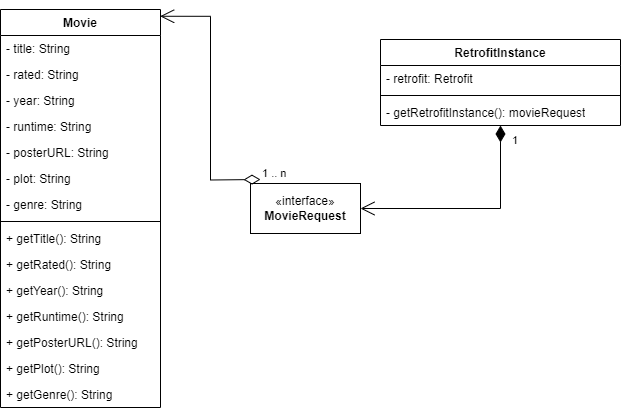

The diagram above was exported from draw.io. Its source (the exported page's mxGraphModel, read from the mxfile embedded in the PNG):
<mxGraphModel dx="1434" dy="870" grid="1" gridSize="10" guides="1" tooltips="1" connect="1" arrows="1" fold="1" page="1" pageScale="1" pageWidth="850" pageHeight="1100" background="#ffffff" math="0" shadow="0">
  <root>
    <mxCell id="0" />
    <mxCell id="1" parent="0" />
    <mxCell id="y0k9Kr2EosD3R0Lw0JBP-1" value="«interface»&lt;br&gt;&lt;b&gt;MovieRequest&lt;/b&gt;" style="html=1;whiteSpace=wrap;" vertex="1" parent="1">
      <mxGeometry x="390" y="326" width="110" height="50" as="geometry" />
    </mxCell>
    <mxCell id="y0k9Kr2EosD3R0Lw0JBP-2" value="RetrofitInstance" style="swimlane;fontStyle=1;align=center;verticalAlign=top;childLayout=stackLayout;horizontal=1;startSize=26;horizontalStack=0;resizeParent=1;resizeParentMax=0;resizeLast=0;collapsible=1;marginBottom=0;whiteSpace=wrap;html=1;" vertex="1" parent="1">
      <mxGeometry x="520" y="182" width="240" height="86" as="geometry" />
    </mxCell>
    <mxCell id="y0k9Kr2EosD3R0Lw0JBP-3" value="- retrofit: Retrofit" style="text;strokeColor=none;fillColor=none;align=left;verticalAlign=top;spacingLeft=4;spacingRight=4;overflow=hidden;rotatable=0;points=[[0,0.5],[1,0.5]];portConstraint=eastwest;whiteSpace=wrap;html=1;" vertex="1" parent="y0k9Kr2EosD3R0Lw0JBP-2">
      <mxGeometry y="26" width="240" height="26" as="geometry" />
    </mxCell>
    <mxCell id="y0k9Kr2EosD3R0Lw0JBP-4" value="" style="line;strokeWidth=1;fillColor=none;align=left;verticalAlign=middle;spacingTop=-1;spacingLeft=3;spacingRight=3;rotatable=0;labelPosition=right;points=[];portConstraint=eastwest;strokeColor=inherit;" vertex="1" parent="y0k9Kr2EosD3R0Lw0JBP-2">
      <mxGeometry y="52" width="240" height="8" as="geometry" />
    </mxCell>
    <mxCell id="y0k9Kr2EosD3R0Lw0JBP-5" value="- getRetrofitInstance(): movieRequest" style="text;strokeColor=none;fillColor=none;align=left;verticalAlign=top;spacingLeft=4;spacingRight=4;overflow=hidden;rotatable=0;points=[[0,0.5],[1,0.5]];portConstraint=eastwest;whiteSpace=wrap;html=1;" vertex="1" parent="y0k9Kr2EosD3R0Lw0JBP-2">
      <mxGeometry y="60" width="240" height="26" as="geometry" />
    </mxCell>
    <mxCell id="y0k9Kr2EosD3R0Lw0JBP-6" value="Movie" style="swimlane;fontStyle=1;align=center;verticalAlign=top;childLayout=stackLayout;horizontal=1;startSize=26;horizontalStack=0;resizeParent=1;resizeParentMax=0;resizeLast=0;collapsible=1;marginBottom=0;whiteSpace=wrap;html=1;" vertex="1" parent="1">
      <mxGeometry x="140" y="152" width="160" height="398" as="geometry" />
    </mxCell>
    <mxCell id="y0k9Kr2EosD3R0Lw0JBP-7" value="- title: String" style="text;strokeColor=none;fillColor=none;align=left;verticalAlign=top;spacingLeft=4;spacingRight=4;overflow=hidden;rotatable=0;points=[[0,0.5],[1,0.5]];portConstraint=eastwest;whiteSpace=wrap;html=1;" vertex="1" parent="y0k9Kr2EosD3R0Lw0JBP-6">
      <mxGeometry y="26" width="160" height="26" as="geometry" />
    </mxCell>
    <mxCell id="y0k9Kr2EosD3R0Lw0JBP-20" value="- rated: String" style="text;strokeColor=none;fillColor=none;align=left;verticalAlign=top;spacingLeft=4;spacingRight=4;overflow=hidden;rotatable=0;points=[[0,0.5],[1,0.5]];portConstraint=eastwest;whiteSpace=wrap;html=1;" vertex="1" parent="y0k9Kr2EosD3R0Lw0JBP-6">
      <mxGeometry y="52" width="160" height="26" as="geometry" />
    </mxCell>
    <mxCell id="y0k9Kr2EosD3R0Lw0JBP-21" value="- year: String" style="text;strokeColor=none;fillColor=none;align=left;verticalAlign=top;spacingLeft=4;spacingRight=4;overflow=hidden;rotatable=0;points=[[0,0.5],[1,0.5]];portConstraint=eastwest;whiteSpace=wrap;html=1;" vertex="1" parent="y0k9Kr2EosD3R0Lw0JBP-6">
      <mxGeometry y="78" width="160" height="26" as="geometry" />
    </mxCell>
    <mxCell id="y0k9Kr2EosD3R0Lw0JBP-22" value="- runtime: String" style="text;strokeColor=none;fillColor=none;align=left;verticalAlign=top;spacingLeft=4;spacingRight=4;overflow=hidden;rotatable=0;points=[[0,0.5],[1,0.5]];portConstraint=eastwest;whiteSpace=wrap;html=1;" vertex="1" parent="y0k9Kr2EosD3R0Lw0JBP-6">
      <mxGeometry y="104" width="160" height="26" as="geometry" />
    </mxCell>
    <mxCell id="y0k9Kr2EosD3R0Lw0JBP-23" value="- posterURL: String" style="text;strokeColor=none;fillColor=none;align=left;verticalAlign=top;spacingLeft=4;spacingRight=4;overflow=hidden;rotatable=0;points=[[0,0.5],[1,0.5]];portConstraint=eastwest;whiteSpace=wrap;html=1;" vertex="1" parent="y0k9Kr2EosD3R0Lw0JBP-6">
      <mxGeometry y="130" width="160" height="26" as="geometry" />
    </mxCell>
    <mxCell id="y0k9Kr2EosD3R0Lw0JBP-24" value="- plot: String" style="text;strokeColor=none;fillColor=none;align=left;verticalAlign=top;spacingLeft=4;spacingRight=4;overflow=hidden;rotatable=0;points=[[0,0.5],[1,0.5]];portConstraint=eastwest;whiteSpace=wrap;html=1;" vertex="1" parent="y0k9Kr2EosD3R0Lw0JBP-6">
      <mxGeometry y="156" width="160" height="26" as="geometry" />
    </mxCell>
    <mxCell id="y0k9Kr2EosD3R0Lw0JBP-19" value="- genre: String" style="text;strokeColor=none;fillColor=none;align=left;verticalAlign=top;spacingLeft=4;spacingRight=4;overflow=hidden;rotatable=0;points=[[0,0.5],[1,0.5]];portConstraint=eastwest;whiteSpace=wrap;html=1;" vertex="1" parent="y0k9Kr2EosD3R0Lw0JBP-6">
      <mxGeometry y="182" width="160" height="26" as="geometry" />
    </mxCell>
    <mxCell id="y0k9Kr2EosD3R0Lw0JBP-8" value="" style="line;strokeWidth=1;fillColor=none;align=left;verticalAlign=middle;spacingTop=-1;spacingLeft=3;spacingRight=3;rotatable=0;labelPosition=right;points=[];portConstraint=eastwest;strokeColor=inherit;" vertex="1" parent="y0k9Kr2EosD3R0Lw0JBP-6">
      <mxGeometry y="208" width="160" height="8" as="geometry" />
    </mxCell>
    <mxCell id="y0k9Kr2EosD3R0Lw0JBP-9" value="+ getTitle(): String" style="text;strokeColor=none;fillColor=none;align=left;verticalAlign=top;spacingLeft=4;spacingRight=4;overflow=hidden;rotatable=0;points=[[0,0.5],[1,0.5]];portConstraint=eastwest;whiteSpace=wrap;html=1;" vertex="1" parent="y0k9Kr2EosD3R0Lw0JBP-6">
      <mxGeometry y="216" width="160" height="26" as="geometry" />
    </mxCell>
    <mxCell id="y0k9Kr2EosD3R0Lw0JBP-13" value="+ getRated(): String" style="text;strokeColor=none;fillColor=none;align=left;verticalAlign=top;spacingLeft=4;spacingRight=4;overflow=hidden;rotatable=0;points=[[0,0.5],[1,0.5]];portConstraint=eastwest;whiteSpace=wrap;html=1;" vertex="1" parent="y0k9Kr2EosD3R0Lw0JBP-6">
      <mxGeometry y="242" width="160" height="26" as="geometry" />
    </mxCell>
    <mxCell id="y0k9Kr2EosD3R0Lw0JBP-14" value="+ getYear(): String" style="text;strokeColor=none;fillColor=none;align=left;verticalAlign=top;spacingLeft=4;spacingRight=4;overflow=hidden;rotatable=0;points=[[0,0.5],[1,0.5]];portConstraint=eastwest;whiteSpace=wrap;html=1;" vertex="1" parent="y0k9Kr2EosD3R0Lw0JBP-6">
      <mxGeometry y="268" width="160" height="26" as="geometry" />
    </mxCell>
    <mxCell id="y0k9Kr2EosD3R0Lw0JBP-15" value="+ getRuntime(): String" style="text;strokeColor=none;fillColor=none;align=left;verticalAlign=top;spacingLeft=4;spacingRight=4;overflow=hidden;rotatable=0;points=[[0,0.5],[1,0.5]];portConstraint=eastwest;whiteSpace=wrap;html=1;" vertex="1" parent="y0k9Kr2EosD3R0Lw0JBP-6">
      <mxGeometry y="294" width="160" height="26" as="geometry" />
    </mxCell>
    <mxCell id="y0k9Kr2EosD3R0Lw0JBP-16" value="+ getPosterURL(): String" style="text;strokeColor=none;fillColor=none;align=left;verticalAlign=top;spacingLeft=4;spacingRight=4;overflow=hidden;rotatable=0;points=[[0,0.5],[1,0.5]];portConstraint=eastwest;whiteSpace=wrap;html=1;" vertex="1" parent="y0k9Kr2EosD3R0Lw0JBP-6">
      <mxGeometry y="320" width="160" height="26" as="geometry" />
    </mxCell>
    <mxCell id="y0k9Kr2EosD3R0Lw0JBP-17" value="+ getPlot(): String" style="text;strokeColor=none;fillColor=none;align=left;verticalAlign=top;spacingLeft=4;spacingRight=4;overflow=hidden;rotatable=0;points=[[0,0.5],[1,0.5]];portConstraint=eastwest;whiteSpace=wrap;html=1;" vertex="1" parent="y0k9Kr2EosD3R0Lw0JBP-6">
      <mxGeometry y="346" width="160" height="26" as="geometry" />
    </mxCell>
    <mxCell id="y0k9Kr2EosD3R0Lw0JBP-18" value="+ getGenre(): String" style="text;strokeColor=none;fillColor=none;align=left;verticalAlign=top;spacingLeft=4;spacingRight=4;overflow=hidden;rotatable=0;points=[[0,0.5],[1,0.5]];portConstraint=eastwest;whiteSpace=wrap;html=1;" vertex="1" parent="y0k9Kr2EosD3R0Lw0JBP-6">
      <mxGeometry y="372" width="160" height="26" as="geometry" />
    </mxCell>
    <mxCell id="y0k9Kr2EosD3R0Lw0JBP-26" value="1" style="endArrow=open;html=1;endSize=12;startArrow=diamondThin;startSize=14;startFill=1;edgeStyle=orthogonalEdgeStyle;align=left;verticalAlign=bottom;rounded=0;entryX=1;entryY=0.5;entryDx=0;entryDy=0;" edge="1" parent="1" source="y0k9Kr2EosD3R0Lw0JBP-5" target="y0k9Kr2EosD3R0Lw0JBP-1">
      <mxGeometry x="-0.7847" y="10" relative="1" as="geometry">
        <mxPoint x="750" y="252" as="sourcePoint" />
        <mxPoint x="910" y="252" as="targetPoint" />
        <Array as="points">
          <mxPoint x="640" y="351" />
        </Array>
        <mxPoint as="offset" />
      </mxGeometry>
    </mxCell>
    <mxCell id="y0k9Kr2EosD3R0Lw0JBP-27" value="1 .. n" style="endArrow=open;html=1;endSize=12;startArrow=diamondThin;startSize=14;startFill=0;edgeStyle=orthogonalEdgeStyle;align=left;verticalAlign=bottom;rounded=0;entryX=0.998;entryY=0.017;entryDx=0;entryDy=0;entryPerimeter=0;" edge="1" parent="1" target="y0k9Kr2EosD3R0Lw0JBP-6">
      <mxGeometry x="-1" y="3" relative="1" as="geometry">
        <mxPoint x="400" y="322" as="sourcePoint" />
        <mxPoint x="560" y="322" as="targetPoint" />
      </mxGeometry>
    </mxCell>
  </root>
</mxGraphModel>